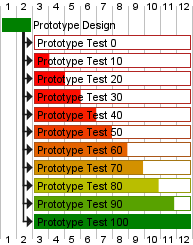

The diagram above was rendered by PlantUML. Its source (embedded in the PNG):
@startgantt

<style>
ganttDiagram {
    task {
        BackgroundColor Green
        Linecolor Green
        unstarted {
            BackgroundColor Red
            LineColor FireBrick
        }
    }
}
</style>

[Prototype Design] lasts 2 days

[Prototype Test 0] lasts 10 days and starts at [Prototype Design]'s end and is 0% complete
[Prototype Test 10] lasts 10 days and starts at [Prototype Design]'s end and is 10% complete
[Prototype Test 20] lasts 10 days and starts at [Prototype Design]'s end and is 20% complete
[Prototype Test 30] lasts 10 days and starts at [Prototype Design]'s end and is 30% complete
[Prototype Test 40] lasts 10 days and starts at [Prototype Design]'s end and is 40% complete
[Prototype Test 50] lasts 10 days and starts at [Prototype Design]'s end and is 50% complete
[Prototype Test 60] lasts 10 days and starts at [Prototype Design]'s end and is 60% complete
[Prototype Test 70] lasts 10 days and starts at [Prototype Design]'s end and is 70% complete
[Prototype Test 80] lasts 10 days and starts at [Prototype Design]'s end and is 80% complete
[Prototype Test 90] lasts 10 days and starts at [Prototype Design]'s end and is 90% complete
[Prototype Test 100] lasts 10 days and starts at [Prototype Design]'s end and is 100% complete

@endgantt